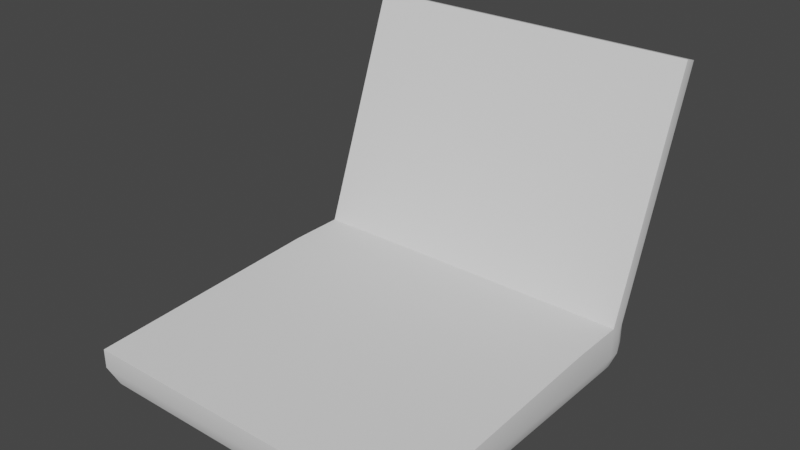 # Source: laptop.blend  (saved by Blender 3.3.6; exported with 4.5.12 LTS)
import bpy
from mathutils import Matrix  # noqa: F401  (used for matrix-valued properties, if any)

bpy.ops.wm.read_factory_settings(use_empty=True)
scene = bpy.context.scene
scene.name = 'Scene'

# ---- collections
col_collection = bpy.data.collections.new('Collection'); scene.collection.children.link(col_collection)

# ---- node groups
ng_auto_smooth = bpy.data.node_groups.new('Auto Smooth', 'GeometryNodeTree')
_s = ng_auto_smooth.interface.new_socket(name='Geometry', in_out='OUTPUT', socket_type='NodeSocketGeometry')
_s = ng_auto_smooth.interface.new_socket(name='Geometry', in_out='INPUT', socket_type='NodeSocketGeometry')
_s = ng_auto_smooth.interface.new_socket(name='Angle', in_out='INPUT', socket_type='NodeSocketFloat')
_s.subtype = 'ANGLE'
_s.min_value = 0.0
_s.max_value = 3.142
ng_auto_smooth.is_modifier = True
_N = ng_auto_smooth.nodes; _L = ng_auto_smooth.links
n0 = _N.new('NodeGroupOutput'); n0.name = 'Group Output'; n0.location = (480, -100)
n1 = _N.new('NodeGroupInput'); n1.name = 'Group Input'; n1.location = (-420, -300)
n2 = _N.new('NodeGroupInput'); n2.name = 'Group Input.001'; n2.location = (-60, -100)
n3 = _N.new('GeometryNodeSetShadeSmooth'); n3.name = 'Set Shade Smooth'; n3.location = (120, -100)
n3.domain = 'EDGE'
n4 = _N.new('GeometryNodeSetShadeSmooth'); n4.name = 'Set Shade Smooth.001'; n4.location = (300, -100)
n5 = _N.new('GeometryNodeInputMeshEdgeAngle'); n5.name = 'Edge Angle'; n5.location = (-420, -220)
n6 = _N.new('GeometryNodeInputEdgeSmooth'); n6.name = 'Is Edge Smooth'; n6.location = (-60, -160)
n7 = _N.new('GeometryNodeInputShadeSmooth'); n7.name = 'Is Face Smooth'; n7.location = (-240, -340)
n8 = _N.new('FunctionNodeBooleanMath'); n8.name = 'Boolean Math'; n8.location = (-60, -220)
n9 = _N.new('FunctionNodeCompare'); n9.name = 'Compare'; n9.location = (-240, -180)
n9.operation = 'LESS_EQUAL'
_L.new(n5.outputs[0], n9.inputs[0])
_L.new(n4.outputs[0], n0.inputs[0])
_L.new(n1.outputs[1], n9.inputs[1])
_L.new(n9.outputs[0], n8.inputs[0])
_L.new(n7.outputs[0], n8.inputs[1])
_L.new(n2.outputs[0], n3.inputs[0])
_L.new(n6.outputs[0], n3.inputs[1])
_L.new(n3.outputs[0], n4.inputs[0])
_L.new(n8.outputs[0], n3.inputs[2])
n0.is_active_output = True

# ---- world
world_world = bpy.data.worlds.new('World'); scene.world = world_world
world_world.use_nodes = True; world_world.node_tree.nodes.clear()
_N = world_world.node_tree.nodes; _L = world_world.node_tree.links
n0 = _N.new('ShaderNodeOutputWorld'); n0.name = 'World Output'; n0.location = (300, 300)
n1 = _N.new('ShaderNodeBackground'); n1.name = 'Background'; n1.location = (10, 300)
n1.inputs[0].default_value = (0.05088, 0.05088, 0.05088, 1.0)
_L.new(n1.outputs[0], n0.inputs[0])
n0.is_active_output = True
world_world.color = (0.05088, 0.05088, 0.05088)
world_world.use_sun_shadow = False
world_world.sun_shadow_jitter_overblur = 0.0

# ---- meshes
me_cube_001 = bpy.data.meshes.new('Cube.001')
me_cube_001.from_pydata([(-0.9285, -0.9285, 0.1362), (1.0, 0.4534, 0.01943), (0.9554, 0.4757, -0.08817), (0.9285, -0.9285, 0.1362), (0.8478, 0.5295, -0.1327), (-1.0, 0.4534, 0.01943), (-0.9554, 0.4757, -0.08817), (-0.947, 0.7953, 0.2537), (-0.8478, 0.5295, -0.1327), (0.947, 0.7953, 0.2537), (-0.947, 1.258, 1.508), (-0.9285, 0.3819, 0.2005), (0.9285, 0.3819, 0.2005), (0.947, 1.258, 1.508), (-0.8478, -0.8478, -0.1327), (-1.0, -1.0, 0.01943), (-0.9554, -0.9554, -0.08817), (-1.0, 0.8427, 0.01943), (-0.8478, 1.0, 0.01943), (-0.8478, 0.8478, -0.1327), (-0.9553, 0.954, 0.01943), (-0.9357, 0.9346, -0.06843), (-0.8478, 0.9554, -0.08817), (-0.9554, 0.8453, -0.08817), (-1.0, 0.8425, 0.1327), (-0.8478, 1.0, 0.1327), (-0.9554, 0.9539, 0.1327), (0.8478, -0.8478, -0.1327), (1.0, -1.0, 0.01943), (0.9554, -0.9554, -0.08817), (0.8478, 0.8478, -0.1327), (0.8478, 1.0, 0.01943), (1.0, 0.8427, 0.01943), (0.8478, 0.9565, -0.08817), (0.9357, 0.9346, -0.06843), (0.9554, 0.9529, 0.01943), (0.9554, 0.8453, -0.08817), (0.8478, 1.0, 0.1327), (1.0, 0.8425, 0.1327), (0.9554, 0.9539, 0.1327), (-1.0, 0.7769, 0.01943), (-0.8478, 0.7769, -0.1327), (-0.9554, 0.7769, -0.08817), (1.0, 0.7769, 0.01943), (0.8478, 0.7769, -0.1327), (0.9554, 0.7769, -0.08817), (-0.8478, 1.438, 1.349), (-1.0, 1.347, 1.536), (-0.9554, 1.432, 1.463), (0.8478, 1.438, 1.349), (1.0, 1.347, 1.536), (0.9554, 1.432, 1.463), (-1.0, 0.7769, 0.204), (1.0, 0.7769, 0.204), (-1.0, 1.276, 1.557), (1.0, 1.276, 1.557), (-1.0, 0.4534, 0.204), (1.0, 0.4534, 0.204), (1.0, -1.0, 0.1327), (-1.0, -1.0, 0.1327)], [], [(24, 52, 54, 47), (19, 30, 44, 41), (32, 38, 53, 43), (8, 4, 27, 14), (18, 25, 37, 31), (50, 47, 54, 55), (40, 52, 24, 17), (53, 38, 50, 55), (28, 58, 59, 15), (15, 59, 56, 5), (37, 25, 46, 49), (1, 57, 58, 28), (17, 20, 21, 23), (18, 22, 21, 20), (19, 23, 21, 22), (30, 33, 34, 36), (31, 35, 34, 33), (32, 36, 34, 35), (8, 14, 16, 6), (6, 16, 15, 5), (25, 18, 20, 26), (26, 20, 17, 24), (30, 19, 22, 33), (33, 22, 18, 31), (38, 32, 35, 39), (39, 35, 31, 37), (44, 30, 36, 45), (45, 36, 32, 43), (14, 27, 29, 16), (16, 29, 28, 15), (19, 41, 42, 23), (23, 42, 40, 17), (4, 44, 45, 2), (2, 45, 43, 1), (47, 50, 51, 48), (48, 51, 49, 46), (37, 49, 51, 39), (39, 51, 50, 38), (46, 25, 26, 48), (48, 26, 24, 47), (5, 56, 52, 40), (29, 2, 1, 28), (27, 4, 2, 29), (42, 6, 5, 40), (41, 8, 6, 42), (43, 53, 57, 1), (53, 52, 56, 57), (41, 44, 4, 8), (9, 7, 52, 53), (10, 13, 55, 54), (13, 9, 53, 55), (7, 10, 54, 52), (11, 12, 57, 56), (12, 3, 58, 57), (3, 0, 59, 58), (0, 11, 56, 59)])
me_cube_001.polygons.foreach_set('use_smooth', [True] * 56)
_uv = me_cube_001.uv_layers.new(name='UVMap')
_uv.uv.foreach_set('vector', [0.577, 0.4478, 0.5501, 0.477, 0.7547, 1.032, 0.7839, 1.023, 0.1522, 0.5791, 0.8478, 0.5791, 0.8478, 0.5501, 0.1522, 0.5501, 0.577, 0.4013, 0.577, 0.4478, 0.5501, 0.477, 0.5501, 0.4013, 0.1522, 0.4485, 0.8478, 0.4485, 0.8478, -0.1165, 0.1522, -0.1165, 0.1522, 0.4013, 0.1522, 0.4478, 0.8478, 0.4478, 0.8478, 0.4013, 0.9102, 0.7839, 0.08976, 0.7839, 0.08976, 0.7547, 0.9102, 0.7547, 0.5501, 0.4013, 0.5501, 0.477, 0.577, 0.4478, 0.577, 0.4013, 0.5501, 0.477, 0.577, 0.4478, 0.7839, 1.023, 0.7547, 1.032, 0.9102, 0.4013, 0.9102, 0.4478, 0.08976, 0.4478, 0.08976, 0.4013, -0.1789, 0.4013, -0.1789, 0.4478, 0.4173, 0.477, 0.4173, 0.4013, 0.8478, 0.4478, 0.1522, 0.4478, 0.1522, 0.9466, 0.8478, 0.9466, 0.4173, 0.4013, 0.4173, 0.477, -0.1789, 0.4478, -0.1789, 0.4013, 0.577, 0.4013, 0.6227, 0.4013, 0.6147, 0.3652, 0.5781, 0.3571, 0.1522, 0.4013, 0.1522, 0.3571, 0.1161, 0.3652, 0.1081, 0.4013, 0.1522, 0.5791, 0.108, 0.5781, 0.1161, 0.6147, 0.1522, 0.6233, 0.8478, 0.5791, 0.8478, 0.6237, 0.8839, 0.6147, 0.892, 0.5781, 0.8478, 0.4013, 0.892, 0.4013, 0.8839, 0.3652, 0.8478, 0.3571, 0.577, 0.4013, 0.5781, 0.3571, 0.6147, 0.3652, 0.6222, 0.4013, 0.1522, 0.4485, 0.1522, -0.1165, 0.108, -0.1606, 0.108, 0.4265, 0.4265, 0.3571, -0.1606, 0.3571, -0.1789, 0.4013, 0.4173, 0.4013, 0.1522, 0.4478, 0.1522, 0.4013, 0.1081, 0.4013, 0.108, 0.4478, 0.6226, 0.4478, 0.6227, 0.4013, 0.577, 0.4013, 0.577, 0.4478, 0.8478, 0.5791, 0.1522, 0.5791, 0.1522, 0.6233, 0.8478, 0.6237, 0.8478, 0.3571, 0.1522, 0.3571, 0.1522, 0.4013, 0.8478, 0.4013, 0.577, 0.4478, 0.577, 0.4013, 0.6222, 0.4013, 0.6226, 0.4478, 0.892, 0.4478, 0.892, 0.4013, 0.8478, 0.4013, 0.8478, 0.4478, 0.8478, 0.5501, 0.8478, 0.5791, 0.892, 0.5781, 0.892, 0.5501, 0.5501, 0.3571, 0.5781, 0.3571, 0.577, 0.4013, 0.5501, 0.4013, 0.1522, -0.1165, 0.8478, -0.1165, 0.892, -0.1606, 0.108, -0.1606, 0.108, 0.3571, 0.892, 0.3571, 0.9102, 0.4013, 0.08976, 0.4013, 0.1522, 0.5791, 0.1522, 0.5501, 0.108, 0.5501, 0.108, 0.5781, 0.5781, 0.3571, 0.5501, 0.3571, 0.5501, 0.4013, 0.577, 0.4013, 0.8478, 0.4485, 0.8478, 0.5501, 0.892, 0.5501, 0.892, 0.4265, 0.4265, 0.3571, 0.5501, 0.3571, 0.5501, 0.4013, 0.4173, 0.4013, 0.08976, 0.7839, 0.9102, 0.7839, 0.892, 0.819, 0.108, 0.819, 0.108, 0.9934, 0.892, 0.9934, 0.8478, 0.9466, 0.1522, 0.9466, 0.8478, 0.4478, 0.8478, 0.9466, 0.892, 0.9934, 0.892, 0.4478, 0.6226, 0.4478, 0.819, 0.9934, 0.7839, 1.023, 0.577, 0.4478, 0.1522, 0.9466, 0.1522, 0.4478, 0.108, 0.4478, 0.108, 0.9934, 0.819, 0.9934, 0.6226, 0.4478, 0.577, 0.4478, 0.7839, 1.023, 0.4173, 0.4013, 0.4173, 0.477, 0.5501, 0.477, 0.5501, 0.4013, -0.1606, 0.3571, 0.4265, 0.3571, 0.4173, 0.4013, -0.1789, 0.4013, 0.8478, -0.1165, 0.8478, 0.4485, 0.892, 0.4265, 0.892, -0.1606, 0.5501, 0.3571, 0.4265, 0.3571, 0.4173, 0.4013, 0.5501, 0.4013, 0.1522, 0.5501, 0.1522, 0.4485, 0.108, 0.4265, 0.108, 0.5501, 0.5501, 0.4013, 0.5501, 0.477, 0.4173, 0.477, 0.4173, 0.4013, 0.9102, 0.5501, 0.08976, 0.5501, 0.08976, 0.4173, 0.9102, 0.4173, 0.1522, 0.5501, 0.8478, 0.5501, 0.8478, 0.4485, 0.1522, 0.4485, 0.8885, 0.4974, 0.1115, 0.4974, 0.08976, 0.477, 0.9102, 0.477, 0.1115, 1.012, 0.8885, 1.012, 0.9102, 1.032, 0.08976, 1.032, 0.8885, 1.012, 0.8885, 0.4974, 0.9102, 0.477, 0.9102, 1.032, 0.1115, 0.4974, 0.1115, 1.012, 0.08976, 1.032, 0.08976, 0.477, 0.1191, 0.388, 0.8809, 0.388, 0.9102, 0.4173, 0.08976, 0.4173, 0.8809, 0.388, 0.8809, -0.1496, 0.9102, -0.1789, 0.9102, 0.4173, 0.8809, -0.1496, 0.1191, -0.1496, 0.08976, -0.1789, 0.9102, -0.1789, 0.1191, -0.1496, 0.1191, 0.388, 0.08976, 0.4173, 0.08976, -0.1789])
me_cube_001.update()
me_cube_002 = bpy.data.meshes.new('Cube.002')
me_cube_002.from_pydata([(-0.9285, -0.9285, 0.1362), (0.9285, -0.9285, 0.1362), (-0.9285, 0.3819, 0.2005), (0.9285, 0.3819, 0.2005)], [], [(3, 2, 0, 1)])
me_cube_002.polygons.foreach_set('use_smooth', [True] * 1)
_uv = me_cube_002.uv_layers.new(name='UVMap')
_uv.uv.foreach_set('vector', [0.9715, 0.7853, 0.02623, 0.7853, 0.02623, 0.1182, 0.9715, 0.1182])
me_cube_002.update()
me_cube_003 = bpy.data.meshes.new('Cube.003')
me_cube_003.from_pydata([(-0.947, 0.7953, 0.2537), (0.947, 0.7953, 0.2537), (-0.947, 1.258, 1.508), (0.947, 1.258, 1.508)], [], [(0, 1, 3, 2)])
me_cube_003.polygons.foreach_set('use_smooth', [True] * 1)
_uv = me_cube_003.uv_layers.new(name='UVMap')
_uv.uv.foreach_set('vector', [0.02973, 0.2515, 0.9719, 0.2567, 0.9761, 0.9331, 0.01975, 0.9237])
me_cube_003.update()

# ---- objects
ob_cube = bpy.data.objects.new('Cube', me_cube_001)
ob_cube_001 = bpy.data.objects.new('Cube.001', me_cube_002)
ob_cube_002 = bpy.data.objects.new('Cube.002', me_cube_003)

# ---- transforms, parenting, visibility, modifiers, constraints
ob_cube.location = (0.0, 0.0, 0.0)
_m = ob_cube.modifiers.new('Auto Smooth', 'NODES')
_m.node_group = ng_auto_smooth
_gi = [s.identifier for s in ng_auto_smooth.interface.items_tree if s.item_type == 'SOCKET' and s.in_out == 'INPUT']
_m[_gi[1]] = 0.5236  # Angle
ob_cube_001.location = (0.0, 0.0, 0.0)
ob_cube_002.location = (0.0, 0.0, 0.0)

# ---- collection membership
col_collection.objects.link(ob_cube)
col_collection.objects.link(ob_cube_001)
col_collection.objects.link(ob_cube_002)

# ---- scene / render settings (as saved in the file)
scene.frame_start = 1; scene.frame_end = 250; scene.frame_set(1)
scene.render.engine = 'BLENDER_EEVEE_NEXT'
scene.cycles.sampling_pattern = 'TABULATED_SOBOL'
scene.cycles.use_light_tree = False
scene.view_settings.view_transform = 'Filmic'
bpy.context.view_layer.update()

# ---- added for rendering (the .blend has no active camera and no usable light): camera, sun
cam_auto = bpy.data.cameras.new('AutoCamera')
cam_auto.lens = 50.0
cam_auto.sensor_width = 36.0
cam_auto.clip_end = 1000.0
ob_auto_camera = bpy.data.objects.new('AutoCamera', cam_auto)
scene.collection.objects.link(ob_auto_camera)
ob_auto_camera.location = (3.30996, -3.75317, 3.36029)
ob_auto_camera.rotation_euler = (1.09748, -7.21219e-08, 0.694738)
scene.camera = ob_auto_camera
light_auto_sun = bpy.data.lights.new('AutoSun', 'SUN')
light_auto_sun.energy = 3.0
light_auto_sun.angle = 0.0523599
ob_auto_sun = bpy.data.objects.new('AutoSun', light_auto_sun)
scene.collection.objects.link(ob_auto_sun)
ob_auto_sun.rotation_euler = (0.872665, 0.174533, 0.523599)
bpy.context.view_layer.update()
